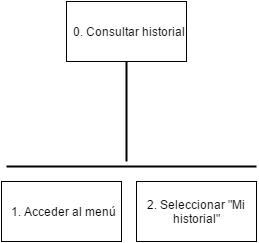

The diagram above was exported from draw.io. Its source (the exported page's mxGraphModel, read from the mxfile embedded in the PNG):
<mxGraphModel dx="1868" dy="554" grid="1" gridSize="10" guides="1" tooltips="1" connect="1" arrows="1" fold="1" page="1" pageScale="1" pageWidth="826" pageHeight="1169" background="#ffffff" math="0" shadow="0">
  <root>
    <mxCell id="0" />
    <mxCell id="1" parent="0" />
    <mxCell id="2be412430585dbe5-1" value="0. Consultar historial&lt;br&gt;" style="whiteSpace=wrap;html=1;" parent="1" vertex="1">
      <mxGeometry x="-80" y="70" width="120" height="60" as="geometry" />
    </mxCell>
    <mxCell id="2be412430585dbe5-2" value="" style="line;strokeWidth=2;direction=south;html=1;" parent="1" vertex="1">
      <mxGeometry x="-25" y="130" width="10" height="100" as="geometry" />
    </mxCell>
    <mxCell id="2be412430585dbe5-3" value="2. Seleccionar &quot;Mi historial&quot;&lt;br&gt;" style="whiteSpace=wrap;html=1;" parent="1" vertex="1">
      <mxGeometry x="-10" y="250" width="120" height="60" as="geometry" />
    </mxCell>
    <mxCell id="2be412430585dbe5-5" value="" style="line;strokeWidth=2;html=1;" parent="1" vertex="1">
      <mxGeometry x="-140" y="230" width="250" height="10" as="geometry" />
    </mxCell>
    <mxCell id="2be412430585dbe5-6" value="1. Acceder al menú&lt;br&gt;" style="whiteSpace=wrap;html=1;" parent="1" vertex="1">
      <mxGeometry x="-145" y="250" width="120" height="60" as="geometry" />
    </mxCell>
    <mxCell id="2be412430585dbe5-7" style="edgeStyle=orthogonalEdgeStyle;rounded=0;html=1;exitX=0.5;exitY=0;entryX=0.5;entryY=0;jettySize=auto;orthogonalLoop=1;" parent="1" source="2be412430585dbe5-6" target="2be412430585dbe5-6" edge="1">
      <mxGeometry x="-140" y="250" as="geometry" />
    </mxCell>
  </root>
</mxGraphModel>